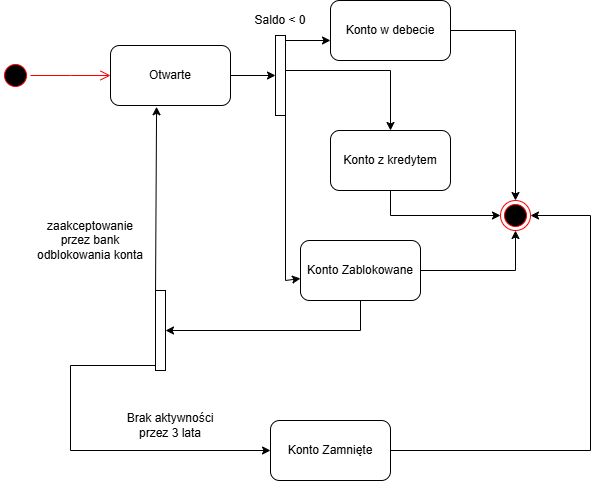

The diagram above was exported from draw.io. Its source (the exported page's mxGraphModel, read from the mxfile embedded in the PNG):
<mxGraphModel dx="547" dy="840" grid="1" gridSize="10" guides="1" tooltips="1" connect="1" arrows="1" fold="1" page="1" pageScale="1" pageWidth="827" pageHeight="1169" math="0" shadow="0">
  <root>
    <mxCell id="0" />
    <mxCell id="1" parent="0" />
    <mxCell id="LbycMEYxTXjwhhtMgp9B-1" value="" style="ellipse;html=1;shape=startState;fillColor=#000000;strokeColor=#ff0000;" vertex="1" parent="1">
      <mxGeometry x="20" y="140" width="30" height="30" as="geometry" />
    </mxCell>
    <mxCell id="LbycMEYxTXjwhhtMgp9B-2" value="" style="edgeStyle=orthogonalEdgeStyle;html=1;verticalAlign=bottom;endArrow=open;endSize=8;strokeColor=#ff0000;rounded=0;" edge="1" source="LbycMEYxTXjwhhtMgp9B-1" parent="1">
      <mxGeometry relative="1" as="geometry">
        <mxPoint x="130" y="155" as="targetPoint" />
      </mxGeometry>
    </mxCell>
    <mxCell id="LbycMEYxTXjwhhtMgp9B-3" value="Otwarte" style="rounded=1;whiteSpace=wrap;html=1;" vertex="1" parent="1">
      <mxGeometry x="130" y="125" width="120" height="60" as="geometry" />
    </mxCell>
    <mxCell id="LbycMEYxTXjwhhtMgp9B-4" value="" style="endArrow=classic;html=1;rounded=0;exitX=1;exitY=0.5;exitDx=0;exitDy=0;" edge="1" parent="1" source="LbycMEYxTXjwhhtMgp9B-3" target="LbycMEYxTXjwhhtMgp9B-5">
      <mxGeometry width="50" height="50" relative="1" as="geometry">
        <mxPoint x="170" y="340" as="sourcePoint" />
        <mxPoint x="300" y="155" as="targetPoint" />
      </mxGeometry>
    </mxCell>
    <mxCell id="LbycMEYxTXjwhhtMgp9B-5" value="" style="html=1;points=[[0,0,0,0,5],[0,1,0,0,-5],[1,0,0,0,5],[1,1,0,0,-5]];perimeter=orthogonalPerimeter;outlineConnect=0;targetShapes=umlLifeline;portConstraint=eastwest;newEdgeStyle={&quot;curved&quot;:0,&quot;rounded&quot;:0};" vertex="1" parent="1">
      <mxGeometry x="295" y="115" width="10" height="80" as="geometry" />
    </mxCell>
    <mxCell id="LbycMEYxTXjwhhtMgp9B-6" value="Saldo &amp;lt; 0" style="text;html=1;align=center;verticalAlign=middle;whiteSpace=wrap;rounded=0;" vertex="1" parent="1">
      <mxGeometry x="270" y="85" width="60" height="30" as="geometry" />
    </mxCell>
    <mxCell id="LbycMEYxTXjwhhtMgp9B-7" value="" style="endArrow=classic;html=1;rounded=0;exitX=1;exitY=0;exitDx=0;exitDy=5;exitPerimeter=0;" edge="1" parent="1" source="LbycMEYxTXjwhhtMgp9B-5">
      <mxGeometry width="50" height="50" relative="1" as="geometry">
        <mxPoint x="300" y="330" as="sourcePoint" />
        <mxPoint x="350" y="120" as="targetPoint" />
      </mxGeometry>
    </mxCell>
    <mxCell id="LbycMEYxTXjwhhtMgp9B-8" value="" style="endArrow=classic;html=1;rounded=0;" edge="1" parent="1">
      <mxGeometry width="50" height="50" relative="1" as="geometry">
        <mxPoint x="305" y="150" as="sourcePoint" />
        <mxPoint x="410" y="210" as="targetPoint" />
        <Array as="points">
          <mxPoint x="410" y="150" />
        </Array>
      </mxGeometry>
    </mxCell>
    <mxCell id="LbycMEYxTXjwhhtMgp9B-9" value="Konto z kredytem" style="rounded=1;whiteSpace=wrap;html=1;" vertex="1" parent="1">
      <mxGeometry x="350" y="210" width="120" height="60" as="geometry" />
    </mxCell>
    <mxCell id="LbycMEYxTXjwhhtMgp9B-10" value="Konto w debecie" style="rounded=1;whiteSpace=wrap;html=1;" vertex="1" parent="1">
      <mxGeometry x="350" y="80" width="120" height="60" as="geometry" />
    </mxCell>
    <mxCell id="LbycMEYxTXjwhhtMgp9B-11" value="" style="endArrow=classic;html=1;rounded=0;exitX=1;exitY=1;exitDx=0;exitDy=-5;exitPerimeter=0;" edge="1" parent="1" source="LbycMEYxTXjwhhtMgp9B-5" target="LbycMEYxTXjwhhtMgp9B-12">
      <mxGeometry width="50" height="50" relative="1" as="geometry">
        <mxPoint x="310" y="340" as="sourcePoint" />
        <mxPoint x="305" y="360" as="targetPoint" />
        <Array as="points">
          <mxPoint x="305" y="360" />
        </Array>
      </mxGeometry>
    </mxCell>
    <mxCell id="LbycMEYxTXjwhhtMgp9B-12" value="Konto Zablokowane" style="rounded=1;whiteSpace=wrap;html=1;" vertex="1" parent="1">
      <mxGeometry x="320" y="320" width="120" height="60" as="geometry" />
    </mxCell>
    <mxCell id="LbycMEYxTXjwhhtMgp9B-13" value="" style="ellipse;html=1;shape=endState;fillColor=#000000;strokeColor=#ff0000;" vertex="1" parent="1">
      <mxGeometry x="520" y="280" width="30" height="30" as="geometry" />
    </mxCell>
    <mxCell id="LbycMEYxTXjwhhtMgp9B-14" value="" style="endArrow=classic;html=1;rounded=0;exitX=1;exitY=0.5;exitDx=0;exitDy=0;entryX=0.5;entryY=0;entryDx=0;entryDy=0;" edge="1" parent="1" source="LbycMEYxTXjwhhtMgp9B-10" target="LbycMEYxTXjwhhtMgp9B-13">
      <mxGeometry width="50" height="50" relative="1" as="geometry">
        <mxPoint x="510" y="340" as="sourcePoint" />
        <mxPoint x="560" y="290" as="targetPoint" />
        <Array as="points">
          <mxPoint x="535" y="110" />
        </Array>
      </mxGeometry>
    </mxCell>
    <mxCell id="LbycMEYxTXjwhhtMgp9B-15" value="" style="endArrow=classic;html=1;rounded=0;exitX=0.5;exitY=1;exitDx=0;exitDy=0;entryX=0;entryY=0.5;entryDx=0;entryDy=0;" edge="1" parent="1" source="LbycMEYxTXjwhhtMgp9B-9" target="LbycMEYxTXjwhhtMgp9B-13">
      <mxGeometry width="50" height="50" relative="1" as="geometry">
        <mxPoint x="510" y="340" as="sourcePoint" />
        <mxPoint x="560" y="290" as="targetPoint" />
        <Array as="points">
          <mxPoint x="410" y="295" />
        </Array>
      </mxGeometry>
    </mxCell>
    <mxCell id="LbycMEYxTXjwhhtMgp9B-16" value="" style="endArrow=classic;html=1;rounded=0;exitX=1;exitY=0.5;exitDx=0;exitDy=0;entryX=0.5;entryY=1;entryDx=0;entryDy=0;" edge="1" parent="1" source="LbycMEYxTXjwhhtMgp9B-12" target="LbycMEYxTXjwhhtMgp9B-13">
      <mxGeometry width="50" height="50" relative="1" as="geometry">
        <mxPoint x="520" y="350" as="sourcePoint" />
        <mxPoint x="570" y="300" as="targetPoint" />
        <Array as="points">
          <mxPoint x="535" y="350" />
        </Array>
      </mxGeometry>
    </mxCell>
    <mxCell id="LbycMEYxTXjwhhtMgp9B-17" value="" style="endArrow=classic;html=1;rounded=0;exitX=0.5;exitY=1;exitDx=0;exitDy=0;" edge="1" parent="1" source="LbycMEYxTXjwhhtMgp9B-12" target="LbycMEYxTXjwhhtMgp9B-18">
      <mxGeometry width="50" height="50" relative="1" as="geometry">
        <mxPoint x="350" y="330" as="sourcePoint" />
        <mxPoint x="180" y="410" as="targetPoint" />
        <Array as="points">
          <mxPoint x="380" y="410" />
        </Array>
      </mxGeometry>
    </mxCell>
    <mxCell id="LbycMEYxTXjwhhtMgp9B-18" value="" style="html=1;points=[[0,0,0,0,5],[0,1,0,0,-5],[1,0,0,0,5],[1,1,0,0,-5]];perimeter=orthogonalPerimeter;outlineConnect=0;targetShapes=umlLifeline;portConstraint=eastwest;newEdgeStyle={&quot;curved&quot;:0,&quot;rounded&quot;:0};" vertex="1" parent="1">
      <mxGeometry x="175" y="370" width="10" height="80" as="geometry" />
    </mxCell>
    <mxCell id="LbycMEYxTXjwhhtMgp9B-19" value="" style="endArrow=classic;html=1;rounded=0;exitX=0;exitY=0;exitDx=0;exitDy=5;exitPerimeter=0;entryX=0.384;entryY=1.021;entryDx=0;entryDy=0;entryPerimeter=0;" edge="1" parent="1" source="LbycMEYxTXjwhhtMgp9B-18" target="LbycMEYxTXjwhhtMgp9B-3">
      <mxGeometry width="50" height="50" relative="1" as="geometry">
        <mxPoint x="220" y="330" as="sourcePoint" />
        <mxPoint x="270" y="280" as="targetPoint" />
      </mxGeometry>
    </mxCell>
    <mxCell id="LbycMEYxTXjwhhtMgp9B-20" value="" style="endArrow=classic;html=1;rounded=0;exitX=0;exitY=1;exitDx=0;exitDy=-5;exitPerimeter=0;" edge="1" parent="1" source="LbycMEYxTXjwhhtMgp9B-18" target="LbycMEYxTXjwhhtMgp9B-23">
      <mxGeometry width="50" height="50" relative="1" as="geometry">
        <mxPoint x="340" y="330" as="sourcePoint" />
        <mxPoint x="350" y="530" as="targetPoint" />
        <Array as="points">
          <mxPoint x="90" y="445" />
          <mxPoint x="90" y="530" />
        </Array>
      </mxGeometry>
    </mxCell>
    <mxCell id="LbycMEYxTXjwhhtMgp9B-23" value="Konto Zamnięte" style="rounded=1;whiteSpace=wrap;html=1;" vertex="1" parent="1">
      <mxGeometry x="290" y="500" width="120" height="60" as="geometry" />
    </mxCell>
    <mxCell id="LbycMEYxTXjwhhtMgp9B-25" value="" style="endArrow=classic;html=1;rounded=0;exitX=1;exitY=0.5;exitDx=0;exitDy=0;entryX=1;entryY=0.5;entryDx=0;entryDy=0;" edge="1" parent="1" source="LbycMEYxTXjwhhtMgp9B-23" target="LbycMEYxTXjwhhtMgp9B-13">
      <mxGeometry width="50" height="50" relative="1" as="geometry">
        <mxPoint x="300" y="310" as="sourcePoint" />
        <mxPoint x="350" y="260" as="targetPoint" />
        <Array as="points">
          <mxPoint x="610" y="530" />
          <mxPoint x="610" y="295" />
        </Array>
      </mxGeometry>
    </mxCell>
    <mxCell id="LbycMEYxTXjwhhtMgp9B-26" value="zaakceptowanie przez bank odblokowania konta" style="text;html=1;align=center;verticalAlign=middle;whiteSpace=wrap;rounded=0;" vertex="1" parent="1">
      <mxGeometry x="50" y="300" width="120" height="40" as="geometry" />
    </mxCell>
    <mxCell id="LbycMEYxTXjwhhtMgp9B-27" value="Brak aktywności przez 3 lata" style="text;html=1;align=center;verticalAlign=middle;whiteSpace=wrap;rounded=0;" vertex="1" parent="1">
      <mxGeometry x="140" y="490" width="100" height="30" as="geometry" />
    </mxCell>
  </root>
</mxGraphModel>